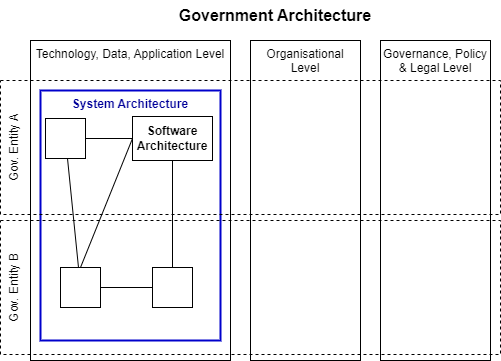

The diagram above was exported from draw.io. Its source (the exported page's mxGraphModel, read from the mxfile embedded in the PNG):
<mxGraphModel dx="819" dy="497" grid="1" gridSize="10" guides="1" tooltips="1" connect="1" arrows="1" fold="1" page="1" pageScale="1" pageWidth="827" pageHeight="1169" math="0" shadow="0">
  <root>
    <mxCell id="0" />
    <mxCell id="1" parent="0" />
    <mxCell id="Rptkove2nnVOWsPNOBSi-3" value="Technology, Data, Application Level" style="rounded=0;whiteSpace=wrap;html=1;horizontal=1;labelPosition=center;verticalLabelPosition=middle;align=center;verticalAlign=top;" parent="1" vertex="1">
      <mxGeometry x="200" y="160" width="200" height="320" as="geometry" />
    </mxCell>
    <mxCell id="Rptkove2nnVOWsPNOBSi-1" value="Governance, Policy &amp;amp; Legal Level" style="rounded=0;whiteSpace=wrap;html=1;verticalAlign=top;" parent="1" vertex="1">
      <mxGeometry x="550" y="160" width="110" height="320" as="geometry" />
    </mxCell>
    <mxCell id="Rptkove2nnVOWsPNOBSi-2" value="Organisational Level" style="rounded=0;whiteSpace=wrap;html=1;verticalAlign=top;" parent="1" vertex="1">
      <mxGeometry x="420" y="160" width="110" height="320" as="geometry" />
    </mxCell>
    <mxCell id="Rptkove2nnVOWsPNOBSi-5" value="Government Architecture" style="text;html=1;align=center;verticalAlign=middle;whiteSpace=wrap;rounded=0;fontSize=16;fontStyle=1" parent="1" vertex="1">
      <mxGeometry x="340" y="120" width="210" height="30" as="geometry" />
    </mxCell>
    <mxCell id="Rptkove2nnVOWsPNOBSi-7" value="System Architecture" style="rounded=0;whiteSpace=wrap;html=1;verticalAlign=top;fontStyle=1;strokeColor=#0000CC;fontColor=#000099;strokeWidth=2;" parent="1" vertex="1">
      <mxGeometry x="210" y="210" width="180" height="250" as="geometry" />
    </mxCell>
    <mxCell id="Rptkove2nnVOWsPNOBSi-15" value="Gov. Entity B" style="rounded=0;whiteSpace=wrap;html=1;fillStyle=solid;dashed=1;verticalAlign=top;horizontal=0;fillColor=none;" parent="1" vertex="1">
      <mxGeometry x="170" y="340" width="500" height="134" as="geometry" />
    </mxCell>
    <mxCell id="Q9oEzpKy-PXFKHksHvDc-5" style="rounded=0;orthogonalLoop=1;jettySize=auto;html=1;endArrow=none;endFill=0;" edge="1" parent="1" source="Rptkove2nnVOWsPNOBSi-9" target="Rptkove2nnVOWsPNOBSi-10">
      <mxGeometry relative="1" as="geometry" />
    </mxCell>
    <mxCell id="Rptkove2nnVOWsPNOBSi-9" value="" style="rounded=0;whiteSpace=wrap;html=1;" parent="1" vertex="1">
      <mxGeometry x="215" y="238" width="40" height="40" as="geometry" />
    </mxCell>
    <mxCell id="Q9oEzpKy-PXFKHksHvDc-4" style="edgeStyle=orthogonalEdgeStyle;rounded=0;orthogonalLoop=1;jettySize=auto;html=1;exitX=1;exitY=0.5;exitDx=0;exitDy=0;entryX=0;entryY=0.5;entryDx=0;entryDy=0;endArrow=none;endFill=0;" edge="1" parent="1" source="Rptkove2nnVOWsPNOBSi-10" target="Q9oEzpKy-PXFKHksHvDc-2">
      <mxGeometry relative="1" as="geometry" />
    </mxCell>
    <mxCell id="Rptkove2nnVOWsPNOBSi-10" value="" style="rounded=0;whiteSpace=wrap;html=1;" parent="1" vertex="1">
      <mxGeometry x="230" y="387" width="40" height="40" as="geometry" />
    </mxCell>
    <mxCell id="Q9oEzpKy-PXFKHksHvDc-3" style="edgeStyle=orthogonalEdgeStyle;rounded=0;orthogonalLoop=1;jettySize=auto;html=1;exitX=0.5;exitY=1;exitDx=0;exitDy=0;endArrow=none;endFill=0;entryX=0.5;entryY=0;entryDx=0;entryDy=0;" edge="1" parent="1" source="Rptkove2nnVOWsPNOBSi-11" target="Q9oEzpKy-PXFKHksHvDc-2">
      <mxGeometry relative="1" as="geometry">
        <mxPoint x="350" y="360" as="targetPoint" />
      </mxGeometry>
    </mxCell>
    <mxCell id="Rptkove2nnVOWsPNOBSi-11" value="Software Architecture" style="rounded=0;whiteSpace=wrap;html=1;fontStyle=1" parent="1" vertex="1">
      <mxGeometry x="302" y="236" width="80" height="44" as="geometry" />
    </mxCell>
    <mxCell id="Rptkove2nnVOWsPNOBSi-21" value="" style="endArrow=none;html=1;rounded=0;entryX=0;entryY=0.5;entryDx=0;entryDy=0;exitX=0.5;exitY=0;exitDx=0;exitDy=0;" parent="1" source="Rptkove2nnVOWsPNOBSi-10" target="Rptkove2nnVOWsPNOBSi-11" edge="1">
      <mxGeometry width="50" height="50" relative="1" as="geometry">
        <mxPoint x="286" y="296" as="sourcePoint" />
        <mxPoint x="263" y="270" as="targetPoint" />
      </mxGeometry>
    </mxCell>
    <mxCell id="Rptkove2nnVOWsPNOBSi-22" value="" style="endArrow=none;html=1;rounded=0;entryX=1;entryY=0.5;entryDx=0;entryDy=0;exitX=0;exitY=0.5;exitDx=0;exitDy=0;" parent="1" source="Rptkove2nnVOWsPNOBSi-11" target="Rptkove2nnVOWsPNOBSi-9" edge="1">
      <mxGeometry width="50" height="50" relative="1" as="geometry">
        <mxPoint x="286" y="296" as="sourcePoint" />
        <mxPoint x="312" y="268" as="targetPoint" />
      </mxGeometry>
    </mxCell>
    <mxCell id="Q9oEzpKy-PXFKHksHvDc-2" value="" style="rounded=0;whiteSpace=wrap;html=1;" vertex="1" parent="1">
      <mxGeometry x="322" y="387" width="40" height="40" as="geometry" />
    </mxCell>
    <mxCell id="Rptkove2nnVOWsPNOBSi-13" value="Gov. Entity A" style="rounded=0;whiteSpace=wrap;html=1;fillStyle=solid;dashed=1;verticalAlign=top;horizontal=0;fillColor=none;" parent="1" vertex="1">
      <mxGeometry x="170" y="200" width="500" height="134" as="geometry" />
    </mxCell>
  </root>
</mxGraphModel>